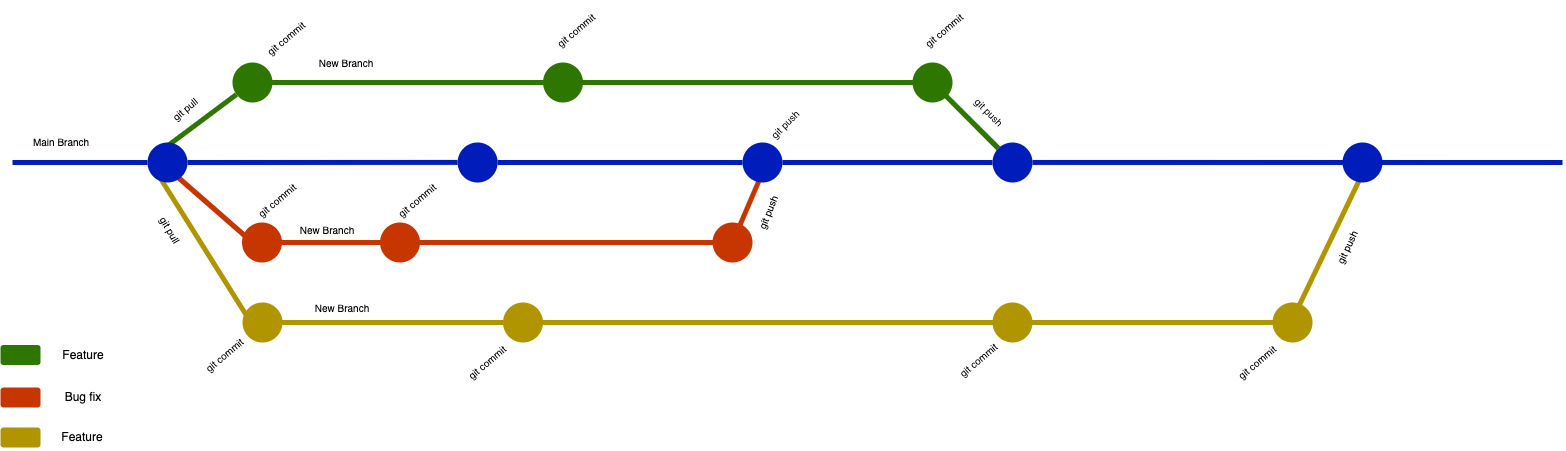

The diagram above was exported from draw.io. Its source (the exported page's mxGraphModel, read from the mxfile embedded in the PNG):
<mxGraphModel dx="1706" dy="-261" grid="0" gridSize="10" guides="1" tooltips="1" connect="1" arrows="1" fold="1" page="0" pageScale="1" pageWidth="850" pageHeight="1100" math="0" shadow="0">
  <root>
    <mxCell id="0" />
    <mxCell id="1" parent="0" />
    <mxCell id="XJFxu-rzseIx0tKw3cSm-1" value="" style="endArrow=none;html=1;rounded=0;fillColor=#0050ef;strokeColor=#001DBC;strokeWidth=5;" parent="1" source="XJFxu-rzseIx0tKw3cSm-11" edge="1">
      <mxGeometry width="50" height="50" relative="1" as="geometry">
        <mxPoint x="90" y="1556" as="sourcePoint" />
        <mxPoint x="1640" y="1556" as="targetPoint" />
      </mxGeometry>
    </mxCell>
    <mxCell id="XJFxu-rzseIx0tKw3cSm-2" value="" style="endArrow=none;html=1;rounded=0;fillColor=#60a917;strokeColor=#2D7600;strokeWidth=5;exitX=0.5;exitY=0.087;exitDx=0;exitDy=0;exitPerimeter=0;" parent="1" source="XJFxu-rzseIx0tKw3cSm-23" target="XJFxu-rzseIx0tKw3cSm-11" edge="1">
      <mxGeometry width="50" height="50" relative="1" as="geometry">
        <mxPoint x="290" y="1476" as="sourcePoint" />
        <mxPoint x="1090" y="1476" as="targetPoint" />
        <Array as="points">
          <mxPoint x="330" y="1476" />
          <mxPoint x="1010" y="1476" />
        </Array>
      </mxGeometry>
    </mxCell>
    <mxCell id="XJFxu-rzseIx0tKw3cSm-3" value="" style="endArrow=none;html=1;rounded=0;fillColor=#fa6800;strokeColor=#C73500;strokeWidth=5;" parent="1" edge="1">
      <mxGeometry width="50" height="50" relative="1" as="geometry">
        <mxPoint x="250" y="1566" as="sourcePoint" />
        <mxPoint x="840" y="1566" as="targetPoint" />
        <Array as="points">
          <mxPoint x="330" y="1636" />
          <mxPoint x="810" y="1636" />
        </Array>
      </mxGeometry>
    </mxCell>
    <mxCell id="XJFxu-rzseIx0tKw3cSm-4" value="" style="endArrow=none;html=1;rounded=0;fillColor=#e3c800;strokeColor=#B09500;strokeWidth=5;exitX=0.294;exitY=0.851;exitDx=0;exitDy=0;exitPerimeter=0;entryX=0.449;entryY=0.881;entryDx=0;entryDy=0;entryPerimeter=0;" parent="1" source="XJFxu-rzseIx0tKw3cSm-21" target="XJFxu-rzseIx0tKw3cSm-12" edge="1">
      <mxGeometry width="50" height="50" relative="1" as="geometry">
        <mxPoint x="290" y="1716" as="sourcePoint" />
        <mxPoint x="1435.5" y="1716" as="targetPoint" />
        <Array as="points" />
      </mxGeometry>
    </mxCell>
    <mxCell id="XJFxu-rzseIx0tKw3cSm-5" value="" style="endArrow=none;html=1;rounded=0;fillColor=#0050ef;strokeColor=#001DBC;strokeWidth=5;flowAnimation=0;" parent="1" edge="1">
      <mxGeometry width="50" height="50" relative="1" as="geometry">
        <mxPoint x="90" y="1556" as="sourcePoint" />
        <mxPoint x="225" y="1556" as="targetPoint" />
      </mxGeometry>
    </mxCell>
    <mxCell id="XJFxu-rzseIx0tKw3cSm-6" value="" style="endArrow=none;html=1;rounded=0;fillColor=#0050ef;strokeColor=#001DBC;strokeWidth=5;" parent="1" target="XJFxu-rzseIx0tKw3cSm-7" edge="1">
      <mxGeometry width="50" height="50" relative="1" as="geometry">
        <mxPoint x="265" y="1556" as="sourcePoint" />
        <mxPoint x="1640" y="1556" as="targetPoint" />
      </mxGeometry>
    </mxCell>
    <mxCell id="XJFxu-rzseIx0tKw3cSm-7" value="" style="ellipse;whiteSpace=wrap;html=1;aspect=fixed;fillColor=#001DBC;fontColor=#ffffff;strokeColor=none;strokeWidth=5;" parent="1" vertex="1">
      <mxGeometry x="535.12" y="1536" width="40" height="40" as="geometry" />
    </mxCell>
    <mxCell id="XJFxu-rzseIx0tKw3cSm-8" value="" style="endArrow=none;html=1;rounded=0;fillColor=#0050ef;strokeColor=#001DBC;strokeWidth=5;" parent="1" source="XJFxu-rzseIx0tKw3cSm-7" target="XJFxu-rzseIx0tKw3cSm-9" edge="1">
      <mxGeometry width="50" height="50" relative="1" as="geometry">
        <mxPoint x="575" y="1556" as="sourcePoint" />
        <mxPoint x="1640" y="1556" as="targetPoint" />
      </mxGeometry>
    </mxCell>
    <mxCell id="XJFxu-rzseIx0tKw3cSm-9" value="" style="ellipse;whiteSpace=wrap;html=1;aspect=fixed;fillColor=#001DBC;fontColor=#ffffff;strokeColor=none;strokeWidth=5;" parent="1" vertex="1">
      <mxGeometry x="820" y="1536" width="40" height="40" as="geometry" />
    </mxCell>
    <mxCell id="XJFxu-rzseIx0tKw3cSm-10" value="" style="endArrow=none;html=1;rounded=0;fillColor=#0050ef;strokeColor=#001DBC;strokeWidth=5;" parent="1" source="XJFxu-rzseIx0tKw3cSm-9" target="XJFxu-rzseIx0tKw3cSm-11" edge="1">
      <mxGeometry width="50" height="50" relative="1" as="geometry">
        <mxPoint x="860" y="1556" as="sourcePoint" />
        <mxPoint x="1640" y="1556" as="targetPoint" />
      </mxGeometry>
    </mxCell>
    <mxCell id="XJFxu-rzseIx0tKw3cSm-11" value="" style="ellipse;whiteSpace=wrap;html=1;aspect=fixed;fillColor=#001DBC;fontColor=#ffffff;strokeColor=none;strokeWidth=5;" parent="1" vertex="1">
      <mxGeometry x="1070" y="1536" width="40" height="40" as="geometry" />
    </mxCell>
    <mxCell id="XJFxu-rzseIx0tKw3cSm-12" value="" style="ellipse;whiteSpace=wrap;html=1;aspect=fixed;fillColor=#001DBC;fontColor=#ffffff;strokeColor=none;strokeWidth=5;" parent="1" vertex="1">
      <mxGeometry x="1420" y="1536" width="40" height="40" as="geometry" />
    </mxCell>
    <mxCell id="XJFxu-rzseIx0tKw3cSm-13" value="" style="ellipse;whiteSpace=wrap;html=1;aspect=fixed;fillColor=#C73500;fontColor=#ffffff;strokeColor=none;strokeWidth=5;" parent="1" vertex="1">
      <mxGeometry x="319.5" y="1616" width="40" height="40" as="geometry" />
    </mxCell>
    <mxCell id="XJFxu-rzseIx0tKw3cSm-14" value="" style="ellipse;whiteSpace=wrap;html=1;aspect=fixed;fillColor=#C73500;fontColor=#ffffff;strokeColor=none;strokeWidth=5;" parent="1" vertex="1">
      <mxGeometry x="457.49" y="1616" width="40" height="40" as="geometry" />
    </mxCell>
    <mxCell id="XJFxu-rzseIx0tKw3cSm-15" value="" style="ellipse;whiteSpace=wrap;html=1;aspect=fixed;fillColor=#C73500;fontColor=#ffffff;strokeColor=none;strokeWidth=5;" parent="1" vertex="1">
      <mxGeometry x="790" y="1616" width="40" height="40" as="geometry" />
    </mxCell>
    <mxCell id="XJFxu-rzseIx0tKw3cSm-16" value="" style="endArrow=none;html=1;rounded=0;fillColor=#e3c800;strokeColor=#B09500;strokeWidth=5;exitX=0.294;exitY=0.851;exitDx=0;exitDy=0;exitPerimeter=0;entryX=0.449;entryY=0.881;entryDx=0;entryDy=0;entryPerimeter=0;" parent="1" target="XJFxu-rzseIx0tKw3cSm-17" edge="1">
      <mxGeometry width="50" height="50" relative="1" as="geometry">
        <mxPoint x="236.76" y="1570.04" as="sourcePoint" />
        <mxPoint x="1438" y="1571" as="targetPoint" />
        <Array as="points" />
      </mxGeometry>
    </mxCell>
    <mxCell id="XJFxu-rzseIx0tKw3cSm-17" value="" style="ellipse;whiteSpace=wrap;html=1;aspect=fixed;fillColor=#B09500;fontColor=#ffffff;strokeColor=none;strokeWidth=5;" parent="1" vertex="1">
      <mxGeometry x="320" y="1696" width="40" height="40" as="geometry" />
    </mxCell>
    <mxCell id="XJFxu-rzseIx0tKw3cSm-18" value="" style="ellipse;whiteSpace=wrap;html=1;aspect=fixed;fillColor=#B09500;fontColor=#ffffff;strokeColor=none;strokeWidth=5;" parent="1" vertex="1">
      <mxGeometry x="580.5" y="1696" width="40" height="40" as="geometry" />
    </mxCell>
    <mxCell id="XJFxu-rzseIx0tKw3cSm-19" value="" style="ellipse;whiteSpace=wrap;html=1;aspect=fixed;fillColor=#B09500;fontColor=#ffffff;strokeColor=none;strokeWidth=5;" parent="1" vertex="1">
      <mxGeometry x="1070" y="1696" width="40" height="40" as="geometry" />
    </mxCell>
    <mxCell id="XJFxu-rzseIx0tKw3cSm-20" value="" style="endArrow=none;html=1;rounded=0;fillColor=#e3c800;strokeColor=#B09500;strokeWidth=5;exitX=0.294;exitY=0.851;exitDx=0;exitDy=0;exitPerimeter=0;entryX=0.449;entryY=0.881;entryDx=0;entryDy=0;entryPerimeter=0;" parent="1" source="XJFxu-rzseIx0tKw3cSm-17" target="XJFxu-rzseIx0tKw3cSm-21" edge="1">
      <mxGeometry width="50" height="50" relative="1" as="geometry">
        <mxPoint x="332" y="1730" as="sourcePoint" />
        <mxPoint x="1438" y="1571" as="targetPoint" />
        <Array as="points">
          <mxPoint x="330" y="1716" />
          <mxPoint x="1370" y="1716" />
        </Array>
      </mxGeometry>
    </mxCell>
    <mxCell id="XJFxu-rzseIx0tKw3cSm-21" value="" style="ellipse;whiteSpace=wrap;html=1;aspect=fixed;fillColor=#B09500;fontColor=#ffffff;strokeColor=none;strokeWidth=5;" parent="1" vertex="1">
      <mxGeometry x="1350" y="1696" width="40" height="40" as="geometry" />
    </mxCell>
    <mxCell id="XJFxu-rzseIx0tKw3cSm-22" value="" style="endArrow=none;html=1;rounded=0;fillColor=#60a917;strokeColor=#2D7600;strokeWidth=5;exitX=0.5;exitY=0.087;exitDx=0;exitDy=0;exitPerimeter=0;" parent="1" target="XJFxu-rzseIx0tKw3cSm-23" edge="1">
      <mxGeometry width="50" height="50" relative="1" as="geometry">
        <mxPoint x="245" y="1539.48" as="sourcePoint" />
        <mxPoint x="1076" y="1542" as="targetPoint" />
        <Array as="points" />
      </mxGeometry>
    </mxCell>
    <mxCell id="XJFxu-rzseIx0tKw3cSm-23" value="" style="ellipse;whiteSpace=wrap;html=1;aspect=fixed;fillColor=#2D7600;fontColor=#ffffff;strokeColor=none;strokeWidth=5;" parent="1" vertex="1">
      <mxGeometry x="310" y="1456" width="40" height="40" as="geometry" />
    </mxCell>
    <mxCell id="XJFxu-rzseIx0tKw3cSm-24" value="" style="ellipse;whiteSpace=wrap;html=1;aspect=fixed;fillColor=#2D7600;fontColor=#ffffff;strokeColor=none;strokeWidth=5;" parent="1" vertex="1">
      <mxGeometry x="620.5" y="1456" width="40" height="40" as="geometry" />
    </mxCell>
    <mxCell id="XJFxu-rzseIx0tKw3cSm-25" value="" style="ellipse;whiteSpace=wrap;html=1;aspect=fixed;fillColor=#2D7600;fontColor=#ffffff;strokeColor=none;strokeWidth=5;" parent="1" vertex="1">
      <mxGeometry x="990" y="1456" width="40" height="40" as="geometry" />
    </mxCell>
    <mxCell id="XJFxu-rzseIx0tKw3cSm-26" value="" style="ellipse;whiteSpace=wrap;html=1;aspect=fixed;fillColor=#001DBC;fontColor=#ffffff;strokeColor=none;strokeWidth=5;" parent="1" vertex="1">
      <mxGeometry x="225" y="1536" width="40" height="40" as="geometry" />
    </mxCell>
    <mxCell id="XJFxu-rzseIx0tKw3cSm-27" value="" style="rounded=1;whiteSpace=wrap;html=1;fillColor=#2D7600;strokeColor=none;" parent="1" vertex="1">
      <mxGeometry x="78" y="1738.5" width="40" height="20" as="geometry" />
    </mxCell>
    <mxCell id="XJFxu-rzseIx0tKw3cSm-28" value="Feature" style="text;html=1;align=center;verticalAlign=middle;whiteSpace=wrap;rounded=0;" parent="1" vertex="1">
      <mxGeometry x="121" y="1736" width="80" height="25" as="geometry" />
    </mxCell>
    <mxCell id="XJFxu-rzseIx0tKw3cSm-29" value="" style="rounded=1;whiteSpace=wrap;html=1;strokeColor=none;fillColor=#C73500;" parent="1" vertex="1">
      <mxGeometry x="78" y="1781" width="40" height="20" as="geometry" />
    </mxCell>
    <mxCell id="XJFxu-rzseIx0tKw3cSm-30" value="Bug fix" style="text;html=1;align=center;verticalAlign=middle;whiteSpace=wrap;rounded=0;" parent="1" vertex="1">
      <mxGeometry x="121" y="1778.5" width="80" height="25" as="geometry" />
    </mxCell>
    <mxCell id="XJFxu-rzseIx0tKw3cSm-31" value="" style="rounded=1;whiteSpace=wrap;html=1;fillColor=#B09500;strokeColor=none;" parent="1" vertex="1">
      <mxGeometry x="78" y="1821" width="40" height="20" as="geometry" />
    </mxCell>
    <mxCell id="XJFxu-rzseIx0tKw3cSm-32" value="Feature" style="text;html=1;align=center;verticalAlign=middle;whiteSpace=wrap;rounded=0;" parent="1" vertex="1">
      <mxGeometry x="120" y="1818.5" width="80" height="25" as="geometry" />
    </mxCell>
    <mxCell id="jUXrsOi1Ycu5bo2OwUKI-1" value="&lt;font style=&quot;font-size: 10px;&quot;&gt;git commit&lt;/font&gt;" style="text;html=1;align=center;verticalAlign=middle;whiteSpace=wrap;rounded=0;rotation=-40;" parent="1" vertex="1">
      <mxGeometry x="334" y="1417" width="60" height="30" as="geometry" />
    </mxCell>
    <mxCell id="jUXrsOi1Ycu5bo2OwUKI-2" value="&lt;font style=&quot;font-size: 10px;&quot;&gt;git commit&lt;/font&gt;" style="text;html=1;align=center;verticalAlign=middle;whiteSpace=wrap;rounded=0;rotation=-40;" parent="1" vertex="1">
      <mxGeometry x="624" y="1409" width="60" height="30" as="geometry" />
    </mxCell>
    <mxCell id="jUXrsOi1Ycu5bo2OwUKI-3" value="&lt;font style=&quot;font-size: 10px;&quot;&gt;git commit&lt;/font&gt;" style="text;html=1;align=center;verticalAlign=middle;whiteSpace=wrap;rounded=0;rotation=-40;" parent="1" vertex="1">
      <mxGeometry x="992" y="1409" width="60" height="30" as="geometry" />
    </mxCell>
    <mxCell id="vKcmk9OweB8aZP2657KV-1" value="&lt;font style=&quot;font-size: 10px;&quot;&gt;git push&lt;/font&gt;" style="text;html=1;align=center;verticalAlign=middle;whiteSpace=wrap;rounded=0;rotation=45;" parent="1" vertex="1">
      <mxGeometry x="1037" y="1491" width="60" height="30" as="geometry" />
    </mxCell>
    <mxCell id="vKcmk9OweB8aZP2657KV-2" value="&lt;font style=&quot;font-size: 10px;&quot;&gt;git pull&lt;/font&gt;" style="text;html=1;align=center;verticalAlign=middle;whiteSpace=wrap;rounded=0;rotation=-40;" parent="1" vertex="1">
      <mxGeometry x="233" y="1488" width="60" height="30" as="geometry" />
    </mxCell>
    <mxCell id="vKcmk9OweB8aZP2657KV-4" value="&lt;font style=&quot;font-size: 10px;&quot;&gt;Main Branch&lt;/font&gt;" style="text;html=1;align=center;verticalAlign=middle;whiteSpace=wrap;rounded=0;rotation=0;" parent="1" vertex="1">
      <mxGeometry x="90" y="1521" width="98" height="30" as="geometry" />
    </mxCell>
    <mxCell id="vKcmk9OweB8aZP2657KV-5" value="&lt;font style=&quot;font-size: 10px;&quot;&gt;New Branch&lt;/font&gt;" style="text;html=1;align=center;verticalAlign=middle;whiteSpace=wrap;rounded=0;rotation=0;" parent="1" vertex="1">
      <mxGeometry x="375" y="1442" width="98" height="30" as="geometry" />
    </mxCell>
    <mxCell id="vKcmk9OweB8aZP2657KV-6" value="&lt;font style=&quot;font-size: 10px;&quot;&gt;New Branch&lt;/font&gt;" style="text;html=1;align=center;verticalAlign=middle;whiteSpace=wrap;rounded=0;rotation=0;" parent="1" vertex="1">
      <mxGeometry x="356" y="1609" width="98" height="30" as="geometry" />
    </mxCell>
    <mxCell id="vKcmk9OweB8aZP2657KV-7" value="&lt;font style=&quot;font-size: 10px;&quot;&gt;New Branch&lt;/font&gt;" style="text;html=1;align=center;verticalAlign=middle;whiteSpace=wrap;rounded=0;rotation=0;" parent="1" vertex="1">
      <mxGeometry x="371" y="1687" width="98" height="30" as="geometry" />
    </mxCell>
    <mxCell id="vKcmk9OweB8aZP2657KV-8" value="&lt;font style=&quot;font-size: 10px;&quot;&gt;git pull&lt;/font&gt;" style="text;html=1;align=center;verticalAlign=middle;whiteSpace=wrap;rounded=0;rotation=60;" parent="1" vertex="1">
      <mxGeometry x="218" y="1609" width="60" height="30" as="geometry" />
    </mxCell>
    <mxCell id="vKcmk9OweB8aZP2657KV-9" value="&lt;font style=&quot;font-size: 10px;&quot;&gt;git commit&lt;/font&gt;" style="text;html=1;align=center;verticalAlign=middle;whiteSpace=wrap;rounded=0;rotation=-40;" parent="1" vertex="1">
      <mxGeometry x="465" y="1579" width="60" height="30" as="geometry" />
    </mxCell>
    <mxCell id="vKcmk9OweB8aZP2657KV-10" value="&lt;font style=&quot;font-size: 10px;&quot;&gt;git commit&lt;/font&gt;" style="text;html=1;align=center;verticalAlign=middle;whiteSpace=wrap;rounded=0;rotation=-40;" parent="1" vertex="1">
      <mxGeometry x="535.12" y="1741" width="60" height="30" as="geometry" />
    </mxCell>
    <mxCell id="vKcmk9OweB8aZP2657KV-11" value="&lt;font style=&quot;font-size: 10px;&quot;&gt;git commit&lt;/font&gt;" style="text;html=1;align=center;verticalAlign=middle;whiteSpace=wrap;rounded=0;rotation=-40;" parent="1" vertex="1">
      <mxGeometry x="325" y="1579" width="60" height="30" as="geometry" />
    </mxCell>
    <mxCell id="vKcmk9OweB8aZP2657KV-12" value="&lt;font style=&quot;font-size: 10px;&quot;&gt;git commit&lt;/font&gt;" style="text;html=1;align=center;verticalAlign=middle;whiteSpace=wrap;rounded=0;rotation=-40;" parent="1" vertex="1">
      <mxGeometry x="272" y="1733.5" width="60" height="30" as="geometry" />
    </mxCell>
    <mxCell id="vKcmk9OweB8aZP2657KV-13" value="&lt;font style=&quot;font-size: 10px;&quot;&gt;git commit&lt;/font&gt;" style="text;html=1;align=center;verticalAlign=middle;whiteSpace=wrap;rounded=0;rotation=-40;" parent="1" vertex="1">
      <mxGeometry x="1026" y="1738.5" width="60" height="30" as="geometry" />
    </mxCell>
    <mxCell id="vKcmk9OweB8aZP2657KV-14" value="&lt;font style=&quot;font-size: 10px;&quot;&gt;git commit&lt;/font&gt;" style="text;html=1;align=center;verticalAlign=middle;whiteSpace=wrap;rounded=0;rotation=-40;" parent="1" vertex="1">
      <mxGeometry x="1305" y="1741" width="60" height="30" as="geometry" />
    </mxCell>
    <mxCell id="vKcmk9OweB8aZP2657KV-16" value="&lt;font style=&quot;font-size: 10px;&quot;&gt;git push&lt;/font&gt;" style="text;html=1;align=center;verticalAlign=middle;whiteSpace=wrap;rounded=0;rotation=-45;" parent="1" vertex="1">
      <mxGeometry x="833" y="1503" width="60" height="30" as="geometry" />
    </mxCell>
    <mxCell id="vKcmk9OweB8aZP2657KV-17" value="&lt;font style=&quot;font-size: 10px;&quot;&gt;git push&lt;/font&gt;" style="text;html=1;align=center;verticalAlign=middle;whiteSpace=wrap;rounded=0;rotation=-65;" parent="1" vertex="1">
      <mxGeometry x="1395" y="1626" width="60" height="30" as="geometry" />
    </mxCell>
    <mxCell id="B4kYlFjfREviNX39qlRl-1" value="&lt;font style=&quot;font-size: 10px;&quot;&gt;git push&lt;/font&gt;" style="text;html=1;align=center;verticalAlign=middle;whiteSpace=wrap;rounded=0;rotation=-68;" parent="1" vertex="1">
      <mxGeometry x="816" y="1591" width="60" height="30" as="geometry" />
    </mxCell>
  </root>
</mxGraphModel>